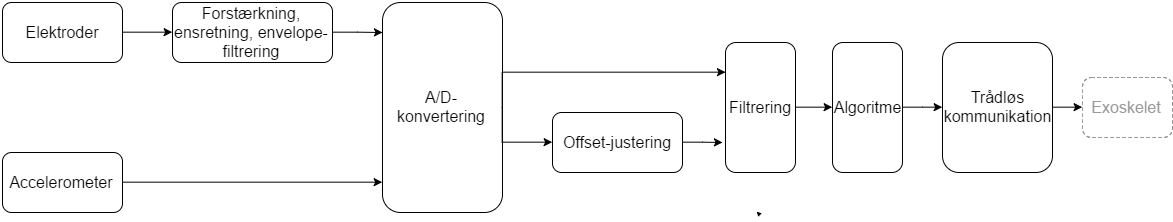

The diagram above was exported from draw.io. Its source (the exported page's mxGraphModel, read from the mxfile embedded in the PNG):
<mxGraphModel dx="1467" dy="747" grid="1" gridSize="10" guides="1" tooltips="1" connect="1" arrows="1" fold="1" page="1" pageScale="1" pageWidth="1180" pageHeight="60" background="#ffffff" math="0" shadow="0">
  <root>
    <mxCell id="0" />
    <mxCell id="1" parent="0" />
    <mxCell id="556e3aad7766e76-17" value="&lt;font style=&quot;font-size: 16px&quot;&gt;Offset-justering&lt;/font&gt;" style="rounded=1;whiteSpace=wrap;html=1;" vertex="1" parent="1">
      <mxGeometry x="570" y="160" width="130" height="60" as="geometry" />
    </mxCell>
    <mxCell id="556e3aad7766e76-10" value="&lt;font style=&quot;font-size: 16px&quot;&gt;A/D-konvertering&lt;/font&gt;" style="rounded=1;whiteSpace=wrap;html=1;shadow=0;" vertex="1" parent="1">
      <mxGeometry x="400" y="50" width="120" height="210" as="geometry" />
    </mxCell>
    <mxCell id="556e3aad7766e76-1" value="&lt;font style=&quot;font-size: 16px&quot;&gt;Elektroder&lt;/font&gt;" style="rounded=1;whiteSpace=wrap;html=1;" vertex="1" parent="1">
      <mxGeometry x="20" y="50" width="120" height="60" as="geometry" />
    </mxCell>
    <mxCell id="556e3aad7766e76-2" value="&lt;font style=&quot;font-size: 16px&quot;&gt;Accelerometer&lt;/font&gt;" style="rounded=1;whiteSpace=wrap;html=1;" vertex="1" parent="1">
      <mxGeometry x="20" y="200" width="120" height="60" as="geometry" />
    </mxCell>
    <mxCell id="556e3aad7766e76-3" value="&lt;div&gt;&lt;font style=&quot;font-size: 16px&quot;&gt;Forstærkning, ensretning, envelope-filtrering&lt;/font&gt;&lt;/div&gt;" style="rounded=1;whiteSpace=wrap;html=1;" vertex="1" parent="1">
      <mxGeometry x="190" y="50" width="160" height="60" as="geometry" />
    </mxCell>
    <mxCell id="556e3aad7766e76-4" value="" style="endArrow=classic;html=1;entryX=0;entryY=0.5;exitX=1;exitY=0.5;" edge="1" parent="1" source="556e3aad7766e76-1" target="556e3aad7766e76-3">
      <mxGeometry width="50" height="50" relative="1" as="geometry">
        <mxPoint x="20" y="100" as="sourcePoint" />
        <mxPoint x="70" y="50" as="targetPoint" />
      </mxGeometry>
    </mxCell>
    <mxCell id="556e3aad7766e76-7" style="edgeStyle=orthogonalEdgeStyle;rounded=0;html=1;exitX=1;exitY=0.5;jettySize=auto;orthogonalLoop=1;" edge="1" parent="1" source="556e3aad7766e76-3">
      <mxGeometry relative="1" as="geometry">
        <mxPoint x="400" y="80" as="targetPoint" />
      </mxGeometry>
    </mxCell>
    <mxCell id="556e3aad7766e76-13" style="edgeStyle=orthogonalEdgeStyle;rounded=0;html=1;exitX=1;exitY=0.5;entryX=0;entryY=0.857;entryPerimeter=0;jettySize=auto;orthogonalLoop=1;" edge="1" parent="1" source="556e3aad7766e76-2" target="556e3aad7766e76-10">
      <mxGeometry relative="1" as="geometry" />
    </mxCell>
    <mxCell id="556e3aad7766e76-21" style="edgeStyle=orthogonalEdgeStyle;rounded=0;html=1;exitX=0;exitY=0.5;entryX=0;entryY=0.5;jettySize=auto;orthogonalLoop=1;" edge="1" parent="1" source="556e3aad7766e76-17" target="556e3aad7766e76-17">
      <mxGeometry relative="1" as="geometry" />
    </mxCell>
    <mxCell id="2da03adbaa6b091a-3" style="edgeStyle=orthogonalEdgeStyle;rounded=0;html=1;exitX=0.5;exitY=1;startSize=6;jettySize=auto;orthogonalLoop=1;" edge="1" parent="1">
      <mxGeometry relative="1" as="geometry">
        <mxPoint x="775" y="260" as="sourcePoint" />
        <mxPoint x="775" y="260" as="targetPoint" />
        <Array as="points" />
      </mxGeometry>
    </mxCell>
    <mxCell id="2da03adbaa6b091a-10" value="&lt;font style=&quot;font-size: 16px&quot; color=&quot;#999999&quot;&gt;Exoskelet&lt;/font&gt;" style="rounded=1;whiteSpace=wrap;html=1;dashed=1;strokeColor=#999999;" vertex="1" parent="1">
      <mxGeometry x="1100" y="125" width="90" height="60" as="geometry" />
    </mxCell>
    <mxCell id="4f42a351ae3f3748-1" style="edgeStyle=orthogonalEdgeStyle;rounded=0;html=1;exitX=1;exitY=0.5;jettySize=auto;orthogonalLoop=1;strokeColor=#000000;" edge="1" parent="1" source="556e3aad7766e76-17">
      <mxGeometry relative="1" as="geometry">
        <mxPoint x="740" y="190" as="targetPoint" />
      </mxGeometry>
    </mxCell>
    <mxCell id="4f42a351ae3f3748-4" value="&lt;span&gt;&lt;font style=&quot;font-size: 16px&quot;&gt;Filtrering&lt;/font&gt;&lt;/span&gt;" style="rounded=1;whiteSpace=wrap;html=1;" vertex="1" parent="1">
      <mxGeometry x="743" y="90" width="70" height="130" as="geometry" />
    </mxCell>
    <mxCell id="4f42a351ae3f3748-5" value="&lt;span&gt;&lt;font style=&quot;font-size: 16px&quot;&gt;Algoritme&lt;/font&gt;&lt;/span&gt;" style="rounded=1;whiteSpace=wrap;html=1;" vertex="1" parent="1">
      <mxGeometry x="850" y="90" width="70" height="130" as="geometry" />
    </mxCell>
    <mxCell id="4f42a351ae3f3748-6" value="&lt;font style=&quot;font-size: 16px&quot;&gt;Trådløs&lt;br&gt;kommunikation&lt;/font&gt;" style="rounded=1;whiteSpace=wrap;html=1;" vertex="1" parent="1">
      <mxGeometry x="960" y="90" width="110" height="130" as="geometry" />
    </mxCell>
    <mxCell id="4f42a351ae3f3748-7" style="edgeStyle=orthogonalEdgeStyle;rounded=0;html=1;exitX=1;exitY=0.5;entryX=0;entryY=0.5;jettySize=auto;orthogonalLoop=1;strokeColor=#000000;" edge="1" parent="1" source="4f42a351ae3f3748-6" target="2da03adbaa6b091a-10">
      <mxGeometry relative="1" as="geometry" />
    </mxCell>
    <mxCell id="4f42a351ae3f3748-11" style="edgeStyle=orthogonalEdgeStyle;rounded=0;html=1;exitX=1;exitY=0.5;jettySize=auto;orthogonalLoop=1;strokeColor=#000000;" edge="1" parent="1" source="556e3aad7766e76-10" target="4f42a351ae3f3748-4">
      <mxGeometry relative="1" as="geometry">
        <Array as="points">
          <mxPoint x="520" y="120" />
        </Array>
      </mxGeometry>
    </mxCell>
    <mxCell id="4f42a351ae3f3748-12" style="edgeStyle=orthogonalEdgeStyle;rounded=0;html=1;exitX=1;exitY=0.5;entryX=0;entryY=0.5;jettySize=auto;orthogonalLoop=1;strokeColor=#000000;" edge="1" parent="1" source="4f42a351ae3f3748-4" target="4f42a351ae3f3748-5">
      <mxGeometry relative="1" as="geometry" />
    </mxCell>
    <mxCell id="4f42a351ae3f3748-13" style="edgeStyle=orthogonalEdgeStyle;rounded=0;html=1;exitX=1;exitY=0.5;entryX=0;entryY=0.5;jettySize=auto;orthogonalLoop=1;strokeColor=#000000;" edge="1" parent="1" source="4f42a351ae3f3748-5" target="4f42a351ae3f3748-6">
      <mxGeometry relative="1" as="geometry">
        <Array as="points">
          <mxPoint x="940" y="155" />
          <mxPoint x="940" y="155" />
        </Array>
      </mxGeometry>
    </mxCell>
    <mxCell id="4f42a351ae3f3748-14" style="edgeStyle=orthogonalEdgeStyle;rounded=0;html=1;exitX=1;exitY=0.5;entryX=0;entryY=0.5;jettySize=auto;orthogonalLoop=1;strokeColor=#000000;" edge="1" parent="1" source="556e3aad7766e76-10" target="556e3aad7766e76-17">
      <mxGeometry relative="1" as="geometry">
        <Array as="points">
          <mxPoint x="520" y="190" />
        </Array>
      </mxGeometry>
    </mxCell>
  </root>
</mxGraphModel>